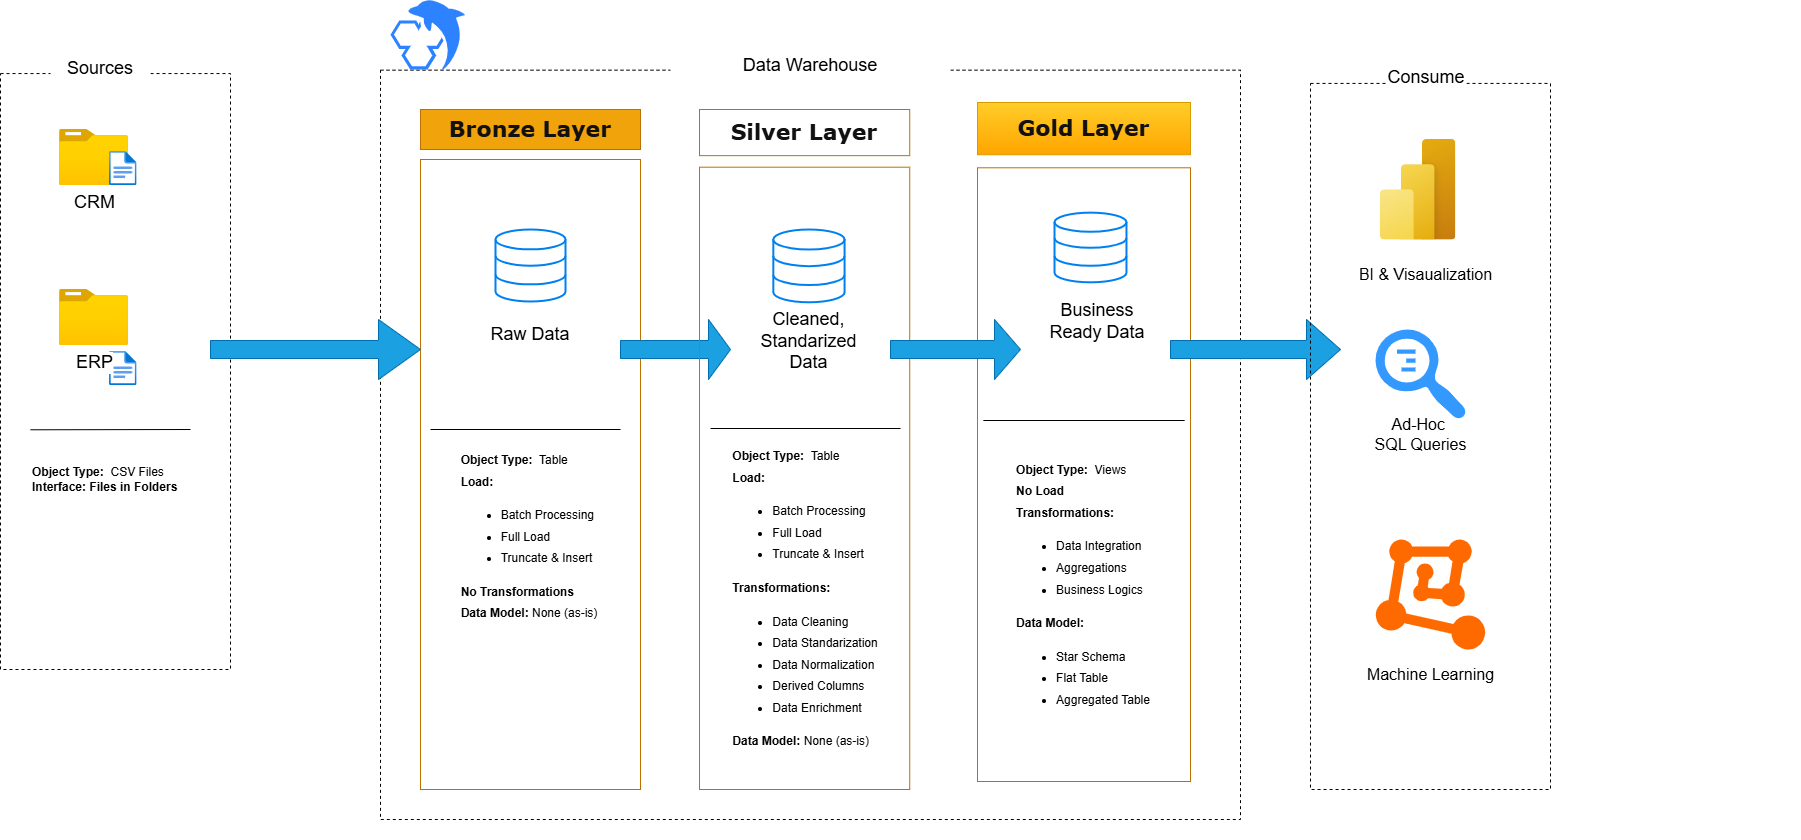

The diagram above was exported from draw.io. Its source (the exported page's mxGraphModel, read from the mxfile embedded in the PNG):
<mxGraphModel dx="1950" dy="737" grid="1" gridSize="10" guides="1" tooltips="1" connect="1" arrows="1" fold="1" page="1" pageScale="1" pageWidth="827" pageHeight="1169" math="0" shadow="0">
  <root>
    <mxCell id="0" />
    <mxCell id="1" parent="0" />
    <mxCell id="aeae5ZiPwAOxWy4dan6Y-5" connectable="0" parent="1" style="group;dashed=1;rounded=1;" value="" vertex="1">
      <mxGeometry height="630" width="230" x="-230" y="90" as="geometry" />
    </mxCell>
    <mxCell id="aeae5ZiPwAOxWy4dan6Y-1" parent="aeae5ZiPwAOxWy4dan6Y-5" style="rounded=0;whiteSpace=wrap;html=1;fillColor=none;dashed=1;" value="" vertex="1">
      <mxGeometry height="595.95" width="230" y="34.05" as="geometry" />
    </mxCell>
    <mxCell id="aeae5ZiPwAOxWy4dan6Y-2" parent="aeae5ZiPwAOxWy4dan6Y-5" style="rounded=1;whiteSpace=wrap;html=1;strokeColor=none;" value="&lt;font style=&quot;font-size: 18px;&quot;&gt;Sources&lt;/font&gt;" vertex="1">
      <mxGeometry height="51.08108108108108" width="100" x="50" y="3.4054054054054053" as="geometry" />
    </mxCell>
    <mxCell id="aeae5ZiPwAOxWy4dan6Y-26" connectable="0" parent="aeae5ZiPwAOxWy4dan6Y-5" style="group" value="" vertex="1">
      <mxGeometry height="56" width="77.59" x="59" y="90" as="geometry" />
    </mxCell>
    <mxCell id="aeae5ZiPwAOxWy4dan6Y-24" parent="aeae5ZiPwAOxWy4dan6Y-26" style="image;aspect=fixed;html=1;points=[];align=center;fontSize=12;image=img/lib/azure2/general/Folder_Blank.svg;" value="&lt;font style=&quot;font-size: 18px;&quot;&gt;CRM&lt;/font&gt;" vertex="1">
      <mxGeometry height="56.00000000000001" width="69" as="geometry" />
    </mxCell>
    <mxCell id="aeae5ZiPwAOxWy4dan6Y-25" parent="aeae5ZiPwAOxWy4dan6Y-26" style="image;aspect=fixed;html=1;points=[];align=center;fontSize=12;image=img/lib/azure2/general/File.svg;" value="" vertex="1">
      <mxGeometry height="34" width="27.59" x="50" y="22" as="geometry" />
    </mxCell>
    <mxCell id="aeae5ZiPwAOxWy4dan6Y-36" connectable="0" parent="aeae5ZiPwAOxWy4dan6Y-5" style="group" value="" vertex="1">
      <mxGeometry height="56" width="189" x="59" y="290" as="geometry" />
    </mxCell>
    <mxCell id="aeae5ZiPwAOxWy4dan6Y-38" parent="aeae5ZiPwAOxWy4dan6Y-36" style="image;aspect=fixed;html=1;points=[];align=center;fontSize=12;image=img/lib/azure2/general/File.svg;" value="" vertex="1">
      <mxGeometry height="34" width="27.59" x="50" y="22" as="geometry" />
    </mxCell>
    <mxCell id="aeae5ZiPwAOxWy4dan6Y-44" edge="1" parent="aeae5ZiPwAOxWy4dan6Y-5" style="endArrow=none;html=1;rounded=0;startSize=14;endSize=9;entryX=0.15;entryY=0.732;entryDx=0;entryDy=0;entryPerimeter=0;" value="">
      <mxGeometry height="50" relative="1" width="50" as="geometry">
        <mxPoint x="190" y="390" as="sourcePoint" />
        <mxPoint x="30" y="390.2864864864864" as="targetPoint" />
      </mxGeometry>
    </mxCell>
    <mxCell id="aeae5ZiPwAOxWy4dan6Y-37" parent="aeae5ZiPwAOxWy4dan6Y-5" style="image;aspect=fixed;html=1;points=[];align=center;fontSize=12;image=img/lib/azure2/general/Folder_Blank.svg;" value="&lt;font style=&quot;font-size: 18px;&quot;&gt;ERP&lt;/font&gt;" vertex="1">
      <mxGeometry height="56.00000000000001" width="69" x="59" y="250" as="geometry" />
    </mxCell>
    <mxCell id="B1m87v-68kS2CGj3SOli-20" parent="aeae5ZiPwAOxWy4dan6Y-5" style="text;html=1;whiteSpace=wrap;strokeColor=none;fillColor=none;align=left;verticalAlign=middle;rounded=0;" value="&lt;b style=&quot;&quot;&gt;Object Type:&amp;nbsp;&amp;nbsp;&lt;/b&gt;&lt;span style=&quot;&quot;&gt;CSV Files&lt;/span&gt;&lt;br style=&quot;&quot;&gt;&lt;b style=&quot;&quot;&gt;Interface: Files in Folders&lt;/b&gt;" vertex="1">
      <mxGeometry height="80" width="160" x="30" y="400" as="geometry" />
    </mxCell>
    <mxCell id="aeae5ZiPwAOxWy4dan6Y-6" connectable="0" parent="1" style="group;rounded=0;strokeColor=none;" value="" vertex="1">
      <mxGeometry height="790" width="1420" x="150" y="100" as="geometry" />
    </mxCell>
    <mxCell id="aeae5ZiPwAOxWy4dan6Y-7" parent="aeae5ZiPwAOxWy4dan6Y-6" style="rounded=0;whiteSpace=wrap;html=1;fillColor=none;dashed=1;" value="" vertex="1">
      <mxGeometry height="749.33" width="860" y="20.67" as="geometry" />
    </mxCell>
    <mxCell id="aeae5ZiPwAOxWy4dan6Y-8" parent="aeae5ZiPwAOxWy4dan6Y-6" style="rounded=1;whiteSpace=wrap;html=1;strokeColor=none;" value="&lt;font style=&quot;font-size: 18px;&quot;&gt;Data Warehouse&lt;/font&gt;" vertex="1">
      <mxGeometry height="50.27" width="280" x="290" y="-9.33" as="geometry" />
    </mxCell>
    <mxCell id="aeae5ZiPwAOxWy4dan6Y-16" connectable="0" parent="aeae5ZiPwAOxWy4dan6Y-6" style="group" value="" vertex="1">
      <mxGeometry height="680" width="320" x="40" y="60" as="geometry" />
    </mxCell>
    <mxCell id="aeae5ZiPwAOxWy4dan6Y-14" parent="aeae5ZiPwAOxWy4dan6Y-16" style="rounded=0;whiteSpace=wrap;html=1;fillColor=light-dark(#f0a30a, #d1a566);strokeColor=#BD7000;fontColor=#000000;" value="&lt;font style=&quot;color: rgb(17, 17, 17); font-size: 22px;&quot; face=&quot;Verdana&quot;&gt;&lt;b&gt;Bronze Layer&lt;/b&gt;&lt;/font&gt;" vertex="1">
      <mxGeometry height="40" width="220" as="geometry" />
    </mxCell>
    <mxCell id="aeae5ZiPwAOxWy4dan6Y-15" parent="aeae5ZiPwAOxWy4dan6Y-16" style="rounded=0;whiteSpace=wrap;html=1;fillColor=none;strokeColor=#BD7000;fontColor=#000000;" value="" vertex="1">
      <mxGeometry height="630" width="220" y="50" as="geometry" />
    </mxCell>
    <mxCell id="B1m87v-68kS2CGj3SOli-2" connectable="0" parent="aeae5ZiPwAOxWy4dan6Y-16" style="group" value="" vertex="1">
      <mxGeometry height="120" width="100" x="60" y="120" as="geometry" />
    </mxCell>
    <mxCell id="aeae5ZiPwAOxWy4dan6Y-49" parent="B1m87v-68kS2CGj3SOli-2" style="html=1;verticalLabelPosition=bottom;align=center;labelBackgroundColor=#ffffff;verticalAlign=top;strokeWidth=2;strokeColor=#0080F0;shadow=0;dashed=0;shape=mxgraph.ios7.icons.data;" value="" vertex="1">
      <mxGeometry height="72" width="70" x="15" as="geometry" />
    </mxCell>
    <mxCell id="B1m87v-68kS2CGj3SOli-1" parent="B1m87v-68kS2CGj3SOli-2" style="text;html=1;whiteSpace=wrap;strokeColor=none;fillColor=none;align=center;verticalAlign=middle;rounded=0;" value="&lt;font style=&quot;font-size: 18px;&quot;&gt;Raw Data&lt;/font&gt;" vertex="1">
      <mxGeometry height="30" width="100" y="90" as="geometry" />
    </mxCell>
    <mxCell id="B1m87v-68kS2CGj3SOli-17" parent="aeae5ZiPwAOxWy4dan6Y-16" style="text;html=1;whiteSpace=wrap;strokeColor=none;fillColor=none;align=center;verticalAlign=middle;rounded=0;" value="&lt;div style=&quot;text-align: left; line-height: 21.6px;&quot;&gt;&lt;b&gt;Object Type:&amp;nbsp;&amp;nbsp;&lt;/b&gt;Table&lt;br&gt;&lt;b&gt;Load:&amp;nbsp;&lt;/b&gt;&lt;/div&gt;&lt;div style=&quot;text-align: left; line-height: 21.6px;&quot;&gt;&lt;ul&gt;&lt;li&gt;&lt;span style=&quot;background-color: transparent; color: light-dark(rgb(0, 0, 0), rgb(255, 255, 255));&quot;&gt;Batch Processing&lt;/span&gt;&lt;/li&gt;&lt;li&gt;&lt;span style=&quot;background-color: transparent; color: light-dark(rgb(0, 0, 0), rgb(255, 255, 255));&quot;&gt;Full Load&amp;nbsp;&lt;/span&gt;&lt;/li&gt;&lt;li&gt;&lt;span style=&quot;background-color: transparent; color: light-dark(rgb(0, 0, 0), rgb(255, 255, 255));&quot;&gt;Truncate &amp;amp; Insert&lt;/span&gt;&lt;/li&gt;&lt;/ul&gt;&lt;div&gt;&lt;b&gt;No Transformations&lt;/b&gt;&lt;/div&gt;&lt;div&gt;&lt;b&gt;Data Model:&amp;nbsp;&lt;/b&gt;None (as-is)&lt;/div&gt;&lt;/div&gt;" vertex="1">
      <mxGeometry height="164" width="182" x="18" y="346" as="geometry" />
    </mxCell>
    <mxCell id="B1m87v-68kS2CGj3SOli-23" parent="aeae5ZiPwAOxWy4dan6Y-16" style="line;strokeWidth=1;rotatable=0;dashed=0;labelPosition=right;align=left;verticalAlign=middle;spacingTop=0;spacingLeft=6;points=[];portConstraint=eastwest;" value="" vertex="1">
      <mxGeometry height="10" width="190" x="10" y="315" as="geometry" />
    </mxCell>
    <mxCell id="B1m87v-68kS2CGj3SOli-10" parent="aeae5ZiPwAOxWy4dan6Y-16" style="shape=singleArrow;whiteSpace=wrap;html=1;fillColor=#1ba1e2;fontColor=#ffffff;strokeColor=#006EAF;" value="" vertex="1">
      <mxGeometry height="60" width="110" x="200" y="210" as="geometry" />
    </mxCell>
    <mxCell id="aeae5ZiPwAOxWy4dan6Y-17" connectable="0" parent="aeae5ZiPwAOxWy4dan6Y-6" style="group" value="" vertex="1">
      <mxGeometry height="730" width="211" x="319" y="60" as="geometry" />
    </mxCell>
    <mxCell id="aeae5ZiPwAOxWy4dan6Y-18" parent="aeae5ZiPwAOxWy4dan6Y-17" style="rounded=0;whiteSpace=wrap;html=1;fillColor=#FFFFFF;strokeColor=light-dark(#BD7000, #ada4a4);fontColor=#000000;" value="&lt;font style=&quot;color: rgb(17, 17, 17); font-size: 22px;&quot; face=&quot;Verdana&quot;&gt;&lt;b&gt;Silver Layer&lt;/b&gt;&lt;/font&gt;" vertex="1">
      <mxGeometry height="46.153846153846146" width="210.21561338289962" as="geometry" />
    </mxCell>
    <mxCell id="aeae5ZiPwAOxWy4dan6Y-19" parent="aeae5ZiPwAOxWy4dan6Y-17" style="rounded=0;whiteSpace=wrap;html=1;fillColor=none;strokeColor=light-dark(#BD7000, #ada4a4);fontColor=#000000;" value="" vertex="1">
      <mxGeometry height="622.31" width="210.21561338289962" y="57.69" as="geometry" />
    </mxCell>
    <mxCell id="B1m87v-68kS2CGj3SOli-3" connectable="0" parent="aeae5ZiPwAOxWy4dan6Y-17" style="group" value="" vertex="1">
      <mxGeometry height="141.54" width="111.43" x="58.57" y="120" as="geometry" />
    </mxCell>
    <mxCell id="B1m87v-68kS2CGj3SOli-4" parent="B1m87v-68kS2CGj3SOli-3" style="html=1;verticalLabelPosition=bottom;align=center;labelBackgroundColor=#ffffff;verticalAlign=top;strokeWidth=2;strokeColor=light-dark(#0080F0, #ada4a4);shadow=0;dashed=0;shape=mxgraph.ios7.icons.data;" value="" vertex="1">
      <mxGeometry height="72.792" width="71.23378995433791" x="15.264383561643836" as="geometry" />
    </mxCell>
    <mxCell id="B1m87v-68kS2CGj3SOli-5" parent="B1m87v-68kS2CGj3SOli-3" style="text;html=1;whiteSpace=wrap;strokeColor=none;fillColor=none;align=center;verticalAlign=middle;rounded=0;" value="&lt;font style=&quot;font-size: 18px;&quot;&gt;Cleaned, Standarized Data&lt;/font&gt;" vertex="1">
      <mxGeometry height="30.330000000000002" width="121.09744292237444" x="-9.66744292237443" y="96.37593399999999" as="geometry" />
    </mxCell>
    <mxCell id="B1m87v-68kS2CGj3SOli-24" parent="aeae5ZiPwAOxWy4dan6Y-17" style="text;html=1;whiteSpace=wrap;strokeColor=none;fillColor=none;align=center;verticalAlign=middle;rounded=0;" value="&lt;div style=&quot;text-align: left; line-height: 21.6px;&quot;&gt;&lt;b&gt;Object Type:&amp;nbsp;&amp;nbsp;&lt;/b&gt;Table&lt;br&gt;&lt;b&gt;Load:&amp;nbsp;&lt;/b&gt;&lt;/div&gt;&lt;div style=&quot;text-align: left; line-height: 21.6px;&quot;&gt;&lt;ul&gt;&lt;li&gt;&lt;span style=&quot;background-color: transparent; color: light-dark(rgb(0, 0, 0), rgb(255, 255, 255));&quot;&gt;Batch Processing&lt;/span&gt;&lt;/li&gt;&lt;li&gt;&lt;span style=&quot;background-color: transparent; color: light-dark(rgb(0, 0, 0), rgb(255, 255, 255));&quot;&gt;Full Load&amp;nbsp;&lt;/span&gt;&lt;/li&gt;&lt;li&gt;&lt;span style=&quot;background-color: transparent; color: light-dark(rgb(0, 0, 0), rgb(255, 255, 255));&quot;&gt;Truncate &amp;amp; Insert&lt;/span&gt;&lt;/li&gt;&lt;/ul&gt;&lt;div&gt;&lt;b&gt;Transformations:&lt;/b&gt;&lt;/div&gt;&lt;div&gt;&lt;ul&gt;&lt;li&gt;Data Cleaning&lt;/li&gt;&lt;li&gt;Data Standarization&lt;/li&gt;&lt;li&gt;Data Normalization&lt;/li&gt;&lt;li&gt;Derived Columns&lt;/li&gt;&lt;li&gt;Data Enrichment&lt;/li&gt;&lt;/ul&gt;&lt;/div&gt;&lt;div&gt;&lt;b&gt;Data Model:&amp;nbsp;&lt;/b&gt;None (as-is)&lt;/div&gt;&lt;/div&gt;" vertex="1">
      <mxGeometry height="300" width="171.91" x="19.54" y="340" as="geometry" />
    </mxCell>
    <mxCell id="aeae5ZiPwAOxWy4dan6Y-20" connectable="0" parent="aeae5ZiPwAOxWy4dan6Y-6" style="group" value="" vertex="1">
      <mxGeometry height="679" width="213" x="597" y="53" as="geometry" />
    </mxCell>
    <mxCell id="aeae5ZiPwAOxWy4dan6Y-21" parent="aeae5ZiPwAOxWy4dan6Y-20" style="rounded=0;whiteSpace=wrap;html=1;fillColor=#ffcd28;strokeColor=#d79b00;gradientColor=#ffa500;" value="&lt;font style=&quot;color: rgb(17, 17, 17); font-size: 22px;&quot; face=&quot;Verdana&quot;&gt;&lt;b&gt;Gold Layer&lt;/b&gt;&lt;/font&gt;" vertex="1">
      <mxGeometry height="52.23076923076923" width="213" as="geometry" />
    </mxCell>
    <mxCell id="aeae5ZiPwAOxWy4dan6Y-22" parent="aeae5ZiPwAOxWy4dan6Y-20" style="rounded=0;whiteSpace=wrap;html=1;fillColor=none;strokeColor=light-dark(#BD7000, #ffc621);fontColor=#000000;" value="" vertex="1">
      <mxGeometry height="613.7115384615385" width="213" y="65.28846153846153" as="geometry" />
    </mxCell>
    <mxCell id="B1m87v-68kS2CGj3SOli-6" connectable="0" parent="aeae5ZiPwAOxWy4dan6Y-20" style="group" value="" vertex="1">
      <mxGeometry height="116.16" width="102.79104477611939" x="61.601194029850745" y="118.84" as="geometry" />
    </mxCell>
    <mxCell id="B1m87v-68kS2CGj3SOli-7" parent="B1m87v-68kS2CGj3SOli-6" style="html=1;verticalLabelPosition=bottom;align=center;labelBackgroundColor=#ffffff;verticalAlign=top;strokeWidth=2;strokeColor=light-dark(#0080F0, #ffc11c);shadow=0;dashed=0;shape=mxgraph.ios7.icons.data;" value="" vertex="1">
      <mxGeometry height="69.696" width="71.95373134328356" x="15.418656716417908" y="-8.712" as="geometry" />
    </mxCell>
    <mxCell id="B1m87v-68kS2CGj3SOli-8" parent="aeae5ZiPwAOxWy4dan6Y-20" style="text;html=1;whiteSpace=wrap;strokeColor=none;fillColor=none;align=center;verticalAlign=middle;rounded=0;" value="&lt;font style=&quot;font-size: 18px;&quot;&gt;Business Ready Data&lt;/font&gt;" vertex="1">
      <mxGeometry height="39.17307692307693" width="105.97014925373134" x="66.76119402985074" y="198.99615384615385" as="geometry" />
    </mxCell>
    <mxCell id="B1m87v-68kS2CGj3SOli-35" parent="aeae5ZiPwAOxWy4dan6Y-20" style="text;html=1;whiteSpace=wrap;strokeColor=none;fillColor=none;align=center;verticalAlign=middle;rounded=0;" value="&lt;div style=&quot;text-align: left; line-height: 21.6px;&quot;&gt;&lt;b&gt;Object Type:&amp;nbsp; &lt;/b&gt;Views&lt;br&gt;&lt;b&gt;No Load&lt;/b&gt;&lt;/div&gt;&lt;div style=&quot;text-align: left; line-height: 21.6px;&quot;&gt;&lt;b style=&quot;background-color: transparent; color: light-dark(rgb(0, 0, 0), rgb(255, 255, 255));&quot;&gt;Transformations:&lt;/b&gt;&lt;/div&gt;&lt;div style=&quot;text-align: left; line-height: 21.6px;&quot;&gt;&lt;div&gt;&lt;ul&gt;&lt;li&gt;Data Integration&lt;/li&gt;&lt;li&gt;Aggregations&lt;/li&gt;&lt;li&gt;Business Logics&lt;/li&gt;&lt;/ul&gt;&lt;/div&gt;&lt;div&gt;&lt;b&gt;Data Model:&amp;nbsp;&lt;/b&gt;&lt;/div&gt;&lt;div&gt;&lt;ul&gt;&lt;li&gt;Star Schema&lt;/li&gt;&lt;li&gt;Flat Table&lt;/li&gt;&lt;li&gt;Aggregated Table&lt;/li&gt;&lt;/ul&gt;&lt;/div&gt;&lt;/div&gt;" vertex="1">
      <mxGeometry height="300" width="182.17328358208954" x="15.418656716417862" y="339" as="geometry" />
    </mxCell>
    <mxCell id="B1m87v-68kS2CGj3SOli-68" parent="aeae5ZiPwAOxWy4dan6Y-20" style="line;strokeWidth=1;rotatable=0;dashed=0;labelPosition=right;align=left;verticalAlign=middle;spacingTop=0;spacingLeft=6;points=[];portConstraint=eastwest;" value="" vertex="1">
      <mxGeometry height="10" width="201.34328358208955" x="5.838955223880636" y="313" as="geometry" />
    </mxCell>
    <mxCell id="B1m87v-68kS2CGj3SOli-12" parent="aeae5ZiPwAOxWy4dan6Y-6" style="shape=singleArrow;whiteSpace=wrap;html=1;fillColor=#1ba1e2;fontColor=#ffffff;strokeColor=#006EAF;" value="" vertex="1">
      <mxGeometry height="60" width="130" x="510" y="270" as="geometry" />
    </mxCell>
    <mxCell id="B1m87v-68kS2CGj3SOli-13" parent="aeae5ZiPwAOxWy4dan6Y-6" style="shape=singleArrow;whiteSpace=wrap;html=1;fillColor=#1ba1e2;fontColor=#ffffff;strokeColor=#006EAF;" value="" vertex="1">
      <mxGeometry height="60" width="170" x="790" y="270" as="geometry" />
    </mxCell>
    <mxCell id="aeae5ZiPwAOxWy4dan6Y-10" connectable="0" parent="aeae5ZiPwAOxWy4dan6Y-6" style="group" value="" vertex="1">
      <mxGeometry height="730" width="240" x="930" y="10" as="geometry" />
    </mxCell>
    <mxCell id="aeae5ZiPwAOxWy4dan6Y-11" parent="aeae5ZiPwAOxWy4dan6Y-10" style="rounded=0;whiteSpace=wrap;html=1;fillColor=none;dashed=1;" value="" vertex="1">
      <mxGeometry height="706.0655737704918" width="240" y="23.934426229508198" as="geometry" />
    </mxCell>
    <mxCell id="aeae5ZiPwAOxWy4dan6Y-12" parent="aeae5ZiPwAOxWy4dan6Y-10" style="rounded=1;whiteSpace=wrap;html=1;strokeColor=none;" value="&lt;font style=&quot;font-size: 18px;&quot;&gt;Consume&lt;/font&gt;" vertex="1">
      <mxGeometry height="35.90163934426229" width="80" x="76" as="geometry" />
    </mxCell>
    <mxCell id="B1m87v-68kS2CGj3SOli-70" parent="aeae5ZiPwAOxWy4dan6Y-10" style="image;aspect=fixed;html=1;points=[];align=center;fontSize=12;image=img/lib/azure2/power_platform/PowerBI.svg;" value="" vertex="1">
      <mxGeometry height="100.67" width="75.5" x="70" y="80" as="geometry" />
    </mxCell>
    <mxCell id="B1m87v-68kS2CGj3SOli-72" parent="aeae5ZiPwAOxWy4dan6Y-10" style="text;html=1;whiteSpace=wrap;strokeColor=none;fillColor=none;align=center;verticalAlign=middle;rounded=0;" value="&lt;font style=&quot;font-size: 16px;&quot;&gt;BI &amp;amp; Visaualization&lt;/font&gt;" vertex="1">
      <mxGeometry height="30" width="149" x="41" y="200" as="geometry" />
    </mxCell>
    <mxCell id="B1m87v-68kS2CGj3SOli-73" parent="aeae5ZiPwAOxWy4dan6Y-10" style="sketch=0;pointerEvents=1;shadow=0;dashed=0;html=1;strokeColor=none;labelPosition=center;verticalLabelPosition=bottom;verticalAlign=top;align=center;fillColor=#3399FF;shape=mxgraph.mscae.oms.log_search;direction=north;" value="" vertex="1">
      <mxGeometry height="90" width="91" x="65" y="270" as="geometry" />
    </mxCell>
    <mxCell id="B1m87v-68kS2CGj3SOli-75" parent="aeae5ZiPwAOxWy4dan6Y-10" style="text;html=1;whiteSpace=wrap;strokeColor=none;fillColor=none;align=center;verticalAlign=middle;rounded=0;" value="&lt;font style=&quot;font-size: 16px;&quot;&gt;Ad-Hoc&amp;nbsp;&lt;br&gt;SQL Queries&lt;/font&gt;" vertex="1">
      <mxGeometry height="30" width="149" x="36" y="360" as="geometry" />
    </mxCell>
    <mxCell id="B1m87v-68kS2CGj3SOli-76" parent="aeae5ZiPwAOxWy4dan6Y-10" style="points=[];aspect=fixed;html=1;align=center;shadow=0;dashed=0;fillColor=#FF6A00;strokeColor=none;shape=mxgraph.alibaba_cloud.machine_learning;" value="" vertex="1">
      <mxGeometry height="110" width="109.34" x="65.33" y="480" as="geometry" />
    </mxCell>
    <mxCell id="B1m87v-68kS2CGj3SOli-77" parent="aeae5ZiPwAOxWy4dan6Y-10" style="text;html=1;whiteSpace=wrap;strokeColor=none;fillColor=none;align=center;verticalAlign=middle;rounded=0;" value="&lt;span style=&quot;font-size: 16px;&quot;&gt;Machine Learning&lt;/span&gt;" vertex="1">
      <mxGeometry height="30" width="149" x="45.5" y="600" as="geometry" />
    </mxCell>
    <mxCell id="B1m87v-68kS2CGj3SOli-25" parent="aeae5ZiPwAOxWy4dan6Y-6" style="line;strokeWidth=1;rotatable=0;dashed=0;labelPosition=right;align=left;verticalAlign=middle;spacingTop=0;spacingLeft=6;points=[];portConstraint=eastwest;" value="" vertex="1">
      <mxGeometry height="10" width="190" x="330" y="374" as="geometry" />
    </mxCell>
    <mxCell id="B1m87v-68kS2CGj3SOli-9" parent="1" style="shape=singleArrow;whiteSpace=wrap;html=1;fillColor=#1ba1e2;fontColor=#ffffff;strokeColor=#006EAF;" value="" vertex="1">
      <mxGeometry height="60" width="210" x="-20" y="370" as="geometry" />
    </mxCell>
    <mxCell id="B1m87v-68kS2CGj3SOli-79" parent="1" style="points=[];aspect=fixed;html=1;align=center;shadow=0;dashed=0;fillColor=#2C82FF;strokeColor=none;shape=mxgraph.alibaba_cloud.mysql;" value="" vertex="1">
      <mxGeometry height="70" width="75.13" x="160" y="50.67" as="geometry" />
    </mxCell>
  </root>
</mxGraphModel>